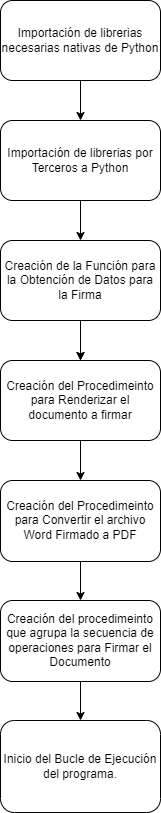

The diagram above was exported from draw.io. Its source (the exported page's mxGraphModel, read from the mxfile embedded in the PNG):
<mxGraphModel dx="1285" dy="916" grid="1" gridSize="10" guides="1" tooltips="1" connect="1" arrows="1" fold="1" page="1" pageScale="1" pageWidth="850" pageHeight="1100" math="0" shadow="0">
  <root>
    <mxCell id="0" />
    <mxCell id="1" parent="0" />
    <mxCell id="2" value="Importación de librerias necesarias nativas de Python" style="rounded=1;whiteSpace=wrap;html=1;" vertex="1" parent="1">
      <mxGeometry x="320" y="200" width="160" height="80" as="geometry" />
    </mxCell>
    <mxCell id="3" value="Importación de librerias por Terceros a Python" style="rounded=1;whiteSpace=wrap;html=1;" vertex="1" parent="1">
      <mxGeometry x="320" y="320" width="160" height="80" as="geometry" />
    </mxCell>
    <mxCell id="15" value="" style="edgeStyle=none;html=1;" edge="1" parent="1" source="4" target="5">
      <mxGeometry relative="1" as="geometry" />
    </mxCell>
    <mxCell id="4" value="Creación de la Función para la Obtención de Datos para la Firma" style="rounded=1;whiteSpace=wrap;html=1;" vertex="1" parent="1">
      <mxGeometry x="320" y="440" width="160" height="80" as="geometry" />
    </mxCell>
    <mxCell id="5" value="Creación del Procedimeinto para Renderizar el documento a firmar" style="rounded=1;whiteSpace=wrap;html=1;" vertex="1" parent="1">
      <mxGeometry x="320" y="560" width="160" height="80" as="geometry" />
    </mxCell>
    <mxCell id="6" value="Creación del Procedimeinto para Convertir el archivo Word Firmado a PDF" style="rounded=1;whiteSpace=wrap;html=1;" vertex="1" parent="1">
      <mxGeometry x="320" y="680" width="160" height="81" as="geometry" />
    </mxCell>
    <mxCell id="7" value="Creación del procedimeinto que agrupa la secuencia de operaciones para Firmar el Documento" style="rounded=1;whiteSpace=wrap;html=1;" vertex="1" parent="1">
      <mxGeometry x="320" y="800" width="160" height="81" as="geometry" />
    </mxCell>
    <mxCell id="10" value="Inicio del Bucle de Ejecución del programa." style="rounded=1;whiteSpace=wrap;html=1;" vertex="1" parent="1">
      <mxGeometry x="320" y="920" width="160" height="92" as="geometry" />
    </mxCell>
    <mxCell id="12" value="" style="endArrow=classic;html=1;exitX=0.5;exitY=1;exitDx=0;exitDy=0;" edge="1" parent="1" source="4" target="5">
      <mxGeometry width="50" height="50" relative="1" as="geometry">
        <mxPoint x="530" y="540" as="sourcePoint" />
        <mxPoint x="580" y="490" as="targetPoint" />
      </mxGeometry>
    </mxCell>
    <mxCell id="13" value="" style="endArrow=classic;html=1;exitX=0.5;exitY=1;exitDx=0;exitDy=0;" edge="1" parent="1" source="2" target="3">
      <mxGeometry width="50" height="50" relative="1" as="geometry">
        <mxPoint x="520" y="190" as="sourcePoint" />
        <mxPoint x="570" y="140" as="targetPoint" />
      </mxGeometry>
    </mxCell>
    <mxCell id="14" value="" style="endArrow=classic;html=1;exitX=0.5;exitY=1;exitDx=0;exitDy=0;entryX=0.5;entryY=0;entryDx=0;entryDy=0;" edge="1" parent="1" source="3" target="4">
      <mxGeometry width="50" height="50" relative="1" as="geometry">
        <mxPoint x="550" y="410" as="sourcePoint" />
        <mxPoint x="407" y="440" as="targetPoint" />
      </mxGeometry>
    </mxCell>
    <mxCell id="19" value="" style="endArrow=classic;html=1;entryX=0.5;entryY=0;entryDx=0;entryDy=0;exitX=0.5;exitY=1;exitDx=0;exitDy=0;" edge="1" parent="1" source="5" target="6">
      <mxGeometry width="50" height="50" relative="1" as="geometry">
        <mxPoint x="240" y="700" as="sourcePoint" />
        <mxPoint x="290" y="650" as="targetPoint" />
      </mxGeometry>
    </mxCell>
    <mxCell id="20" value="" style="endArrow=classic;html=1;entryX=0.5;entryY=0;entryDx=0;entryDy=0;exitX=0.5;exitY=1;exitDx=0;exitDy=0;" edge="1" parent="1" source="6" target="7">
      <mxGeometry width="50" height="50" relative="1" as="geometry">
        <mxPoint x="180" y="811" as="sourcePoint" />
        <mxPoint x="230" y="761" as="targetPoint" />
      </mxGeometry>
    </mxCell>
    <mxCell id="21" value="" style="endArrow=classic;html=1;exitX=0.5;exitY=1;exitDx=0;exitDy=0;entryX=0.5;entryY=0;entryDx=0;entryDy=0;" edge="1" parent="1" source="7" target="10">
      <mxGeometry width="50" height="50" relative="1" as="geometry">
        <mxPoint x="120" y="720" as="sourcePoint" />
        <mxPoint x="170" y="670" as="targetPoint" />
      </mxGeometry>
    </mxCell>
  </root>
</mxGraphModel>